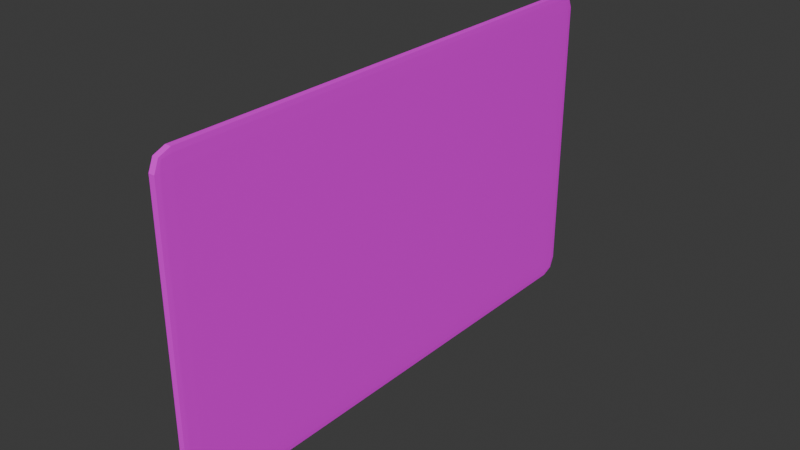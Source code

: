# Source: card.blend  (saved by Blender 4.3.34; exported with 4.5.12 LTS)
import bpy
from mathutils import Matrix  # noqa: F401  (used for matrix-valued properties, if any)

bpy.ops.wm.read_factory_settings(use_empty=True)
scene = bpy.context.scene
scene.name = 'Scene'

# ---- collections
col_collection = bpy.data.collections.new('Collection'); scene.collection.children.link(col_collection)

# ---- images (referenced by path relative to the original .blend; pixels are not part of the script)
import os
ASSET_DIR = os.environ.get("B2B_ASSET_DIR", "")  # directory of the original .blend (textures are referenced by path, not embedded)
HERE = os.path.dirname(os.path.abspath(__file__))  # packed textures are extracted next to this script under _unpacked/

def load_image(name, relpath, width, height, colorspace="sRGB"):
    """Load a texture the original file referenced (path relative to the .blend, or extracted next to this script)."""
    p = next((c for c in (os.path.join(HERE, relpath), os.path.join(ASSET_DIR, relpath)) if relpath and os.path.exists(c)), "")
    if p:
        img = bpy.data.images.load(p, check_existing=True)
        img.name = name
    else:  # same state as the original file: an image datablock whose file is absent (Cycles renders it pink)
        img = bpy.data.images.new(name, width, height)
        img.source = "FILE"
        img.filepath = "//" + (relpath or name)
    img.colorspace_settings.name = colorspace
    return img
img_card_jpg = load_image('card.jpg', 'card.jpg', 1024, 1024, 'sRGB')

# ---- materials (node trees are filled in below, after node groups)
mat_material = bpy.data.materials.new('Material')
mat_material.alpha_threshold = 0.0
mat_material.roughness = 0.5
mat_material.line_color = (0.0, 0.0, 0.0, 1.0)

# ---- material node trees
mat_material.use_nodes = True; mat_material.node_tree.nodes.clear()
_N = mat_material.node_tree.nodes; _L = mat_material.node_tree.links
n0 = _N.new('ShaderNodeOutputMaterial'); n0.name = 'Material Output'; n0.location = (300, 300)
n1 = _N.new('ShaderNodeBsdfPrincipled'); n1.name = 'Principled BSDF'; n1.location = (10, 300)
n1.inputs[3].default_value = 1.45
n2 = _N.new('ShaderNodeTexImage'); n2.name = 'Image Texture'; n2.location = (-280, 280)
n2.image = img_card_jpg
_L.new(n1.outputs[0], n0.inputs[0])
_L.new(n2.outputs[0], n1.inputs[0])
n0.is_active_output = True

# ---- world
world_world = bpy.data.worlds.new('World'); scene.world = world_world
world_world.use_nodes = True; world_world.node_tree.nodes.clear()
_N = world_world.node_tree.nodes; _L = world_world.node_tree.links
n0 = _N.new('ShaderNodeOutputWorld'); n0.name = 'World Output'; n0.location = (300, 300)
n1 = _N.new('ShaderNodeBackground'); n1.name = 'Background'; n1.location = (10, 300)
n1.inputs[0].default_value = (0.05088, 0.05088, 0.05088, 1.0)
_L.new(n1.outputs[0], n0.inputs[0])
n0.is_active_output = True
world_world.color = (0.05088, 0.05088, 0.05088)
world_world.sun_shadow_jitter_overblur = 0.0

# ---- meshes
me_cube = bpy.data.meshes.new('Cube')
me_cube.from_pydata([(0.2634, 1.661, 0.8973), (0.2634, 1.558, 1.0), (0.2936, 1.558, 0.8973), (0.2634, 1.631, 0.9699), (0.2808, 1.618, 0.9566), (0.2848, 1.558, 0.9699), (0.2848, 1.631, 0.8973), (0.2634, 1.558, -1.0), (0.2634, 1.661, -0.8973), (0.2936, 1.558, -0.8973), (0.2634, 1.631, -0.9699), (0.2808, 1.618, -0.9566), (0.2848, 1.631, -0.8973), (0.2848, 1.558, -0.9699), (0.2936, -1.561, 0.8973), (0.2634, -1.561, 1.0), (0.2634, -1.664, 0.8973), (0.2848, -1.561, 0.9699), (0.2808, -1.621, 0.9566), (0.2634, -1.634, 0.9699), (0.2848, -1.634, 0.8973), (0.2936, -1.561, -0.8973), (0.2634, -1.664, -0.8973), (0.2634, -1.561, -1.0), (0.2848, -1.634, -0.8973), (0.2808, -1.621, -0.9566), (0.2634, -1.634, -0.9699), (0.2848, -1.561, -0.9699), (-0.2634, 1.661, 0.8973), (-0.2936, 1.558, 0.8973), (-0.2634, 1.558, 1.0), (-0.2848, 1.631, 0.8973), (-0.2808, 1.618, 0.9566), (-0.2848, 1.558, 0.9699), (-0.2634, 1.631, 0.9699), (-0.2936, 1.558, -0.8973), (-0.2634, 1.661, -0.8973), (-0.2634, 1.558, -1.0), (-0.2848, 1.631, -0.8973), (-0.2808, 1.618, -0.9566), (-0.2634, 1.631, -0.9699), (-0.2848, 1.558, -0.9699), (-0.2936, -1.561, 0.8973), (-0.2634, -1.664, 0.8973), (-0.2634, -1.561, 1.0), (-0.2848, -1.634, 0.8973), (-0.2808, -1.621, 0.9566), (-0.2634, -1.634, 0.9699), (-0.2848, -1.561, 0.9699), (-0.2634, -1.561, -1.0), (-0.2634, -1.664, -0.8973), (-0.2936, -1.561, -0.8973), (-0.2634, -1.634, -0.9699), (-0.2808, -1.621, -0.9566), (-0.2848, -1.634, -0.8973), (-0.2848, -1.561, -0.9699)], [], [(37, 7, 23, 49), (51, 42, 29, 35), (22, 16, 43, 50), (1, 30, 44, 15), (9, 2, 14, 21), (0, 3, 4, 6), (1, 5, 4, 3), (2, 6, 4, 5), (7, 10, 11, 13), (8, 12, 11, 10), (9, 13, 11, 12), (14, 17, 18, 20), (15, 19, 18, 17), (16, 20, 18, 19), (21, 24, 25, 27), (22, 26, 25, 24), (23, 27, 25, 26), (28, 31, 32, 34), (29, 33, 32, 31), (30, 34, 32, 33), (35, 38, 39, 41), (36, 40, 39, 38), (37, 41, 39, 40), (42, 45, 46, 48), (43, 47, 46, 45), (44, 48, 46, 47), (49, 52, 53, 55), (50, 54, 53, 52), (51, 55, 53, 54), (37, 49, 55, 41), (41, 55, 51, 35), (7, 37, 40, 10), (10, 40, 36, 8), (2, 9, 12, 6), (6, 12, 8, 0), (50, 43, 45, 54), (54, 45, 42, 51), (16, 22, 24, 20), (20, 24, 21, 14), (28, 36, 38, 31), (31, 38, 35, 29), (15, 44, 47, 19), (19, 47, 43, 16), (1, 15, 17, 5), (5, 17, 14, 2), (49, 23, 26, 52), (52, 26, 22, 50), (44, 30, 33, 48), (48, 33, 29, 42), (30, 1, 3, 34), (34, 3, 0, 28), (23, 7, 13, 27), (27, 13, 9, 21), (36, 28, 0, 8)])
_uv = me_cube.uv_layers.new(name='UVMap')
_uv.uv.foreach_set('vector', [0.3114, 0.5388, 0.3053, 0.5387, 0.3119, 0.3359, 0.318, 0.336, 0.2614, 0.7957, 0.664, 0.7781, 0.6642, 0.2789, 0.2736, 0.2498, 0.3013, 0.6629, 0.305, 0.5485, 0.3111, 0.5486, 0.3074, 0.663, 0.3113, 0.5388, 0.3053, 0.5387, 0.3118, 0.3359, 0.3179, 0.336, 0.2535, 0.7741, 0.2545, 0.7742, 0.2672, 0.267, 0.2662, 0.267, 0.254, 0.7908, 0.25, 0.7859, 0.2508, 0.7838, 0.2542, 0.786, 0.2486, 0.7741, 0.2503, 0.7741, 0.2508, 0.7838, 0.25, 0.7859, 0.2545, 0.7742, 0.2542, 0.786, 0.2508, 0.7838, 0.2503, 0.7741, 0.2593, 0.7742, 0.2573, 0.786, 0.2566, 0.7838, 0.2576, 0.7742, 0.253, 0.7908, 0.2532, 0.786, 0.2566, 0.7838, 0.2573, 0.786, 0.2535, 0.7741, 0.2576, 0.7742, 0.2566, 0.7838, 0.2532, 0.786, 0.2672, 0.267, 0.2631, 0.267, 0.2641, 0.2574, 0.2675, 0.2552, 0.2614, 0.267, 0.2634, 0.2552, 0.2641, 0.2574, 0.2631, 0.267, 0.2676, 0.2503, 0.2675, 0.2552, 0.2641, 0.2574, 0.2634, 0.2552, 0.2662, 0.267, 0.2665, 0.2552, 0.2699, 0.2574, 0.2704, 0.267, 0.2666, 0.2503, 0.2707, 0.2552, 0.2699, 0.2574, 0.2665, 0.2552, 0.2721, 0.2671, 0.2704, 0.267, 0.2699, 0.2574, 0.2707, 0.2552, 0.6659, 0.2609, 0.6642, 0.2649, 0.6757, 0.2687, 0.68, 0.268, 0.6642, 0.2789, 0.6783, 0.2802, 0.6757, 0.2687, 0.6642, 0.2649, 0.6858, 0.2821, 0.68, 0.268, 0.6757, 0.2687, 0.6783, 0.2802, 0.2736, 0.2498, 0.2736, 0.2357, 0.2621, 0.2383, 0.2596, 0.2498, 0.2736, 0.2299, 0.2596, 0.2357, 0.2621, 0.2383, 0.2736, 0.2357, 0.2537, 0.2498, 0.2596, 0.2498, 0.2621, 0.2383, 0.2596, 0.2357, 0.664, 0.7781, 0.664, 0.7922, 0.6755, 0.7896, 0.6781, 0.7781, 0.664, 0.798, 0.6781, 0.7922, 0.6755, 0.7896, 0.664, 0.7922, 0.6839, 0.7781, 0.6781, 0.7781, 0.6755, 0.7896, 0.6781, 0.7922, 0.2415, 0.7957, 0.2473, 0.8098, 0.2499, 0.8072, 0.2473, 0.7957, 0.2614, 0.8156, 0.2614, 0.8098, 0.2499, 0.8072, 0.2473, 0.8098, 0.2614, 0.7957, 0.2473, 0.7957, 0.2499, 0.8072, 0.2614, 0.8098, 0.2537, 0.2498, 0.2415, 0.7957, 0.2473, 0.7957, 0.2596, 0.2498, 0.2596, 0.2498, 0.2473, 0.7957, 0.2614, 0.7957, 0.2736, 0.2498, 0.3053, 0.5387, 0.3114, 0.5388, 0.3113, 0.5436, 0.3052, 0.5435, 0.3072, 0.6673, 0.3011, 0.6672, 0.3012, 0.6629, 0.3073, 0.663, 0.2545, 0.7742, 0.2535, 0.7741, 0.2532, 0.786, 0.2542, 0.786, 0.2542, 0.786, 0.2532, 0.786, 0.253, 0.7908, 0.254, 0.7908, 0.2614, 0.8156, 0.664, 0.798, 0.664, 0.7922, 0.2614, 0.8098, 0.2614, 0.8098, 0.664, 0.7922, 0.664, 0.7781, 0.2614, 0.7957, 0.2676, 0.2503, 0.2666, 0.2503, 0.2665, 0.2552, 0.2675, 0.2552, 0.2675, 0.2552, 0.2665, 0.2552, 0.2662, 0.267, 0.2672, 0.267, 0.6659, 0.2609, 0.2736, 0.2299, 0.2736, 0.2357, 0.6642, 0.2649, 0.6642, 0.2649, 0.2736, 0.2357, 0.2736, 0.2498, 0.6642, 0.2789, 0.3179, 0.336, 0.3118, 0.3359, 0.312, 0.3311, 0.318, 0.3312, 0.3052, 0.5435, 0.3113, 0.5436, 0.3111, 0.5486, 0.305, 0.5485, 0.2486, 0.7741, 0.2614, 0.267, 0.2631, 0.267, 0.2503, 0.7741, 0.2503, 0.7741, 0.2631, 0.267, 0.2672, 0.267, 0.2545, 0.7742, 0.318, 0.336, 0.3119, 0.3359, 0.312, 0.3311, 0.3181, 0.3312, 0.3073, 0.6673, 0.3012, 0.6672, 0.3013, 0.6629, 0.3074, 0.663, 0.6839, 0.7781, 0.6858, 0.2821, 0.6783, 0.2802, 0.6781, 0.7781, 0.6781, 0.7781, 0.6783, 0.2802, 0.6642, 0.2789, 0.664, 0.7781, 0.3053, 0.5387, 0.3113, 0.5388, 0.3112, 0.5436, 0.3051, 0.5435, 0.3051, 0.5435, 0.3112, 0.5436, 0.311, 0.5486, 0.3049, 0.5485, 0.2721, 0.2671, 0.2593, 0.7742, 0.2576, 0.7742, 0.2704, 0.267, 0.2704, 0.267, 0.2576, 0.7742, 0.2535, 0.7741, 0.2662, 0.267, 0.3012, 0.6629, 0.3049, 0.5485, 0.311, 0.5486, 0.3073, 0.663])
me_cube.materials.append(mat_material)
me_cube.use_mirror_vertex_groups = False
me_cube.update()

# ---- objects
ob_card = bpy.data.objects.new('Card', me_cube)

# ---- transforms, parenting, visibility, modifiers, constraints
ob_card.location = (0.0, 0.0, 0.0)
ob_card.scale = (-0.07167, 1.0, 1.0)
ob_card.lock_rotations_4d = False
ob_card.empty_display_type = 'ARROWS'
ob_card.lineart.crease_threshold = 0.0

# ---- collection membership
col_collection.objects.link(ob_card)

# ---- scene / render settings (as saved in the file)
scene.frame_start = 1; scene.frame_end = 250; scene.frame_set(1)
scene.render.engine = 'BLENDER_EEVEE_NEXT'
bpy.context.view_layer.update()

# ---- added for rendering (the .blend has no active camera and no usable light): camera, sun
cam_auto = bpy.data.cameras.new('AutoCamera')
cam_auto.lens = 50.0
cam_auto.sensor_width = 36.0
cam_auto.clip_end = 1000.0
ob_auto_camera = bpy.data.objects.new('AutoCamera', cam_auto)
scene.collection.objects.link(ob_auto_camera)
ob_auto_camera.location = (3.59037, -4.31, 2.8723)
ob_auto_camera.rotation_euler = (1.09748, -7.21219e-08, 0.694738)
scene.camera = ob_auto_camera
light_auto_sun = bpy.data.lights.new('AutoSun', 'SUN')
light_auto_sun.energy = 3.0
light_auto_sun.angle = 0.0523599
ob_auto_sun = bpy.data.objects.new('AutoSun', light_auto_sun)
scene.collection.objects.link(ob_auto_sun)
ob_auto_sun.rotation_euler = (0.872665, 0.174533, 0.523599)
bpy.context.view_layer.update()
